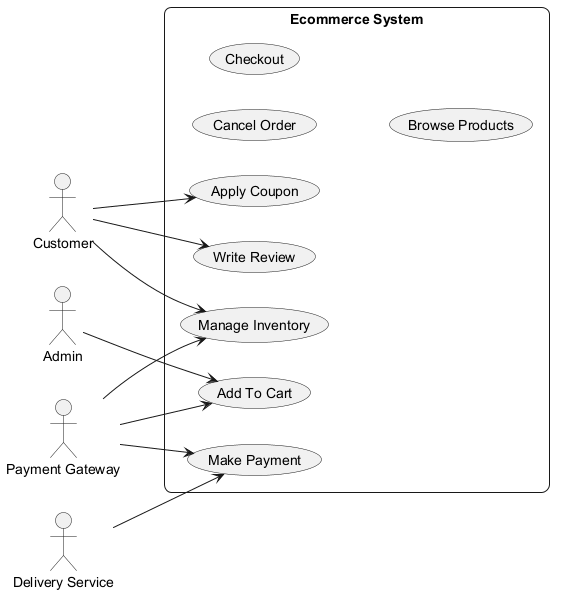

The diagram above was rendered by PlantUML. Its source (embedded in the PNG):
@startuml
skinparam backgroundColor #FFFFFF
skinparam roundCorner 15
left to right direction
actor "Admin" as A
actor "Customer" as C
actor "Delivery Service" as DS
actor "Payment Gateway" as PG
rectangle "Ecommerce System" {
  usecase "Add To Cart" as UC_AddToCart
  usecase "Apply Coupon" as UC_ApplyCoupon
  usecase "Cancel Order" as UC_CancelOrder
  usecase "Checkout" as UC_Checkout
  usecase "Browse Products" as UC_BrowseProducts
  usecase "Write Review" as UC_WriteReview
  usecase "Make Payment" as UC_MakePayment
  usecase "Manage Inventory" as UC_ManageInventory
}
A --> UC_AddToCart
C --> UC_WriteReview
C --> UC_ApplyCoupon
C --> UC_ManageInventory
DS --> UC_MakePayment
PG --> UC_ManageInventory
PG --> UC_AddToCart
PG --> UC_MakePayment
@enduml